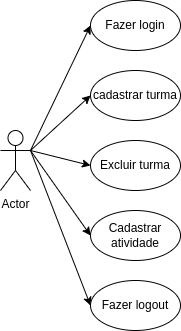

The diagram above was exported from draw.io. Its source (the exported page's mxGraphModel, read from the mxfile embedded in the PNG):
<mxGraphModel dx="1268" dy="657" grid="1" gridSize="10" guides="1" tooltips="1" connect="1" arrows="1" fold="1" page="1" pageScale="1" pageWidth="827" pageHeight="1169" math="0" shadow="0">
  <root>
    <mxCell id="0" />
    <mxCell id="1" parent="0" />
    <mxCell id="pT0KB3O6vKBuA3XrnCku-15" style="rounded=0;orthogonalLoop=1;jettySize=auto;html=1;exitX=1;exitY=0.3333333333333333;exitDx=0;exitDy=0;exitPerimeter=0;entryX=0;entryY=0.5;entryDx=0;entryDy=0;" edge="1" parent="1" source="pT0KB3O6vKBuA3XrnCku-1" target="pT0KB3O6vKBuA3XrnCku-7">
      <mxGeometry relative="1" as="geometry" />
    </mxCell>
    <mxCell id="pT0KB3O6vKBuA3XrnCku-16" style="shape=connector;rounded=0;orthogonalLoop=1;jettySize=auto;html=1;exitX=1;exitY=0.3333333333333333;exitDx=0;exitDy=0;exitPerimeter=0;entryX=0;entryY=0.5;entryDx=0;entryDy=0;strokeColor=default;align=center;verticalAlign=middle;fontFamily=Helvetica;fontSize=11;fontColor=default;labelBackgroundColor=default;endArrow=classic;" edge="1" parent="1" source="pT0KB3O6vKBuA3XrnCku-1" target="pT0KB3O6vKBuA3XrnCku-8">
      <mxGeometry relative="1" as="geometry" />
    </mxCell>
    <mxCell id="pT0KB3O6vKBuA3XrnCku-17" style="shape=connector;rounded=0;orthogonalLoop=1;jettySize=auto;html=1;exitX=1;exitY=0.3333333333333333;exitDx=0;exitDy=0;exitPerimeter=0;entryX=0;entryY=0.5;entryDx=0;entryDy=0;strokeColor=default;align=center;verticalAlign=middle;fontFamily=Helvetica;fontSize=11;fontColor=default;labelBackgroundColor=default;endArrow=classic;" edge="1" parent="1" source="pT0KB3O6vKBuA3XrnCku-1" target="pT0KB3O6vKBuA3XrnCku-9">
      <mxGeometry relative="1" as="geometry" />
    </mxCell>
    <mxCell id="pT0KB3O6vKBuA3XrnCku-18" style="shape=connector;rounded=0;orthogonalLoop=1;jettySize=auto;html=1;exitX=1;exitY=0.3333333333333333;exitDx=0;exitDy=0;exitPerimeter=0;entryX=0;entryY=0.5;entryDx=0;entryDy=0;strokeColor=default;align=center;verticalAlign=middle;fontFamily=Helvetica;fontSize=11;fontColor=default;labelBackgroundColor=default;endArrow=classic;" edge="1" parent="1" source="pT0KB3O6vKBuA3XrnCku-1" target="pT0KB3O6vKBuA3XrnCku-10">
      <mxGeometry relative="1" as="geometry" />
    </mxCell>
    <mxCell id="pT0KB3O6vKBuA3XrnCku-19" style="shape=connector;rounded=0;orthogonalLoop=1;jettySize=auto;html=1;exitX=1;exitY=0.3333333333333333;exitDx=0;exitDy=0;exitPerimeter=0;entryX=0;entryY=0.5;entryDx=0;entryDy=0;strokeColor=default;align=center;verticalAlign=middle;fontFamily=Helvetica;fontSize=11;fontColor=default;labelBackgroundColor=default;endArrow=classic;" edge="1" parent="1" source="pT0KB3O6vKBuA3XrnCku-1" target="pT0KB3O6vKBuA3XrnCku-11">
      <mxGeometry relative="1" as="geometry" />
    </mxCell>
    <mxCell id="pT0KB3O6vKBuA3XrnCku-1" value="Actor" style="shape=umlActor;verticalLabelPosition=bottom;verticalAlign=top;html=1;outlineConnect=0;" vertex="1" parent="1">
      <mxGeometry x="324" y="550" width="30" height="60" as="geometry" />
    </mxCell>
    <mxCell id="pT0KB3O6vKBuA3XrnCku-7" value="Fazer login" style="ellipse;whiteSpace=wrap;html=1;" vertex="1" parent="1">
      <mxGeometry x="414" y="420" width="90" height="50" as="geometry" />
    </mxCell>
    <mxCell id="pT0KB3O6vKBuA3XrnCku-8" value="cadastrar turma" style="ellipse;whiteSpace=wrap;html=1;" vertex="1" parent="1">
      <mxGeometry x="414" y="490" width="90" height="50" as="geometry" />
    </mxCell>
    <mxCell id="pT0KB3O6vKBuA3XrnCku-9" value="Excluir turma" style="ellipse;whiteSpace=wrap;html=1;" vertex="1" parent="1">
      <mxGeometry x="414" y="560" width="90" height="50" as="geometry" />
    </mxCell>
    <mxCell id="pT0KB3O6vKBuA3XrnCku-10" value="Cadastrar atividade" style="ellipse;whiteSpace=wrap;html=1;" vertex="1" parent="1">
      <mxGeometry x="414" y="630" width="90" height="50" as="geometry" />
    </mxCell>
    <mxCell id="pT0KB3O6vKBuA3XrnCku-11" value="Fazer logout" style="ellipse;whiteSpace=wrap;html=1;" vertex="1" parent="1">
      <mxGeometry x="414" y="700" width="90" height="50" as="geometry" />
    </mxCell>
  </root>
</mxGraphModel>